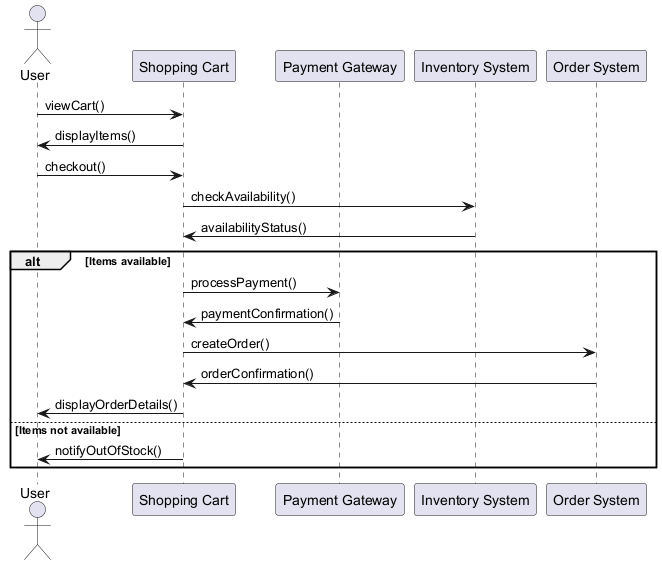

The diagram above was rendered by PlantUML. Its source (embedded in the PNG):
@startuml
actor User
participant "Shopping Cart" as Cart
participant "Payment Gateway" as Payment
participant "Inventory System" as Inventory
participant "Order System" as Order

User -> Cart : viewCart()
Cart -> User : displayItems()

User -> Cart : checkout()
Cart -> Inventory : checkAvailability()
Inventory -> Cart : availabilityStatus()

alt Items available
    Cart -> Payment : processPayment()
    Payment -> Cart : paymentConfirmation()
    Cart -> Order : createOrder()
    Order -> Cart : orderConfirmation()
    Cart -> User : displayOrderDetails()
else Items not available
    Cart -> User : notifyOutOfStock()
end
@enduml